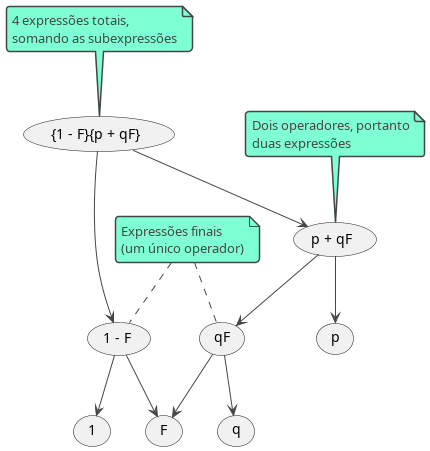

The diagram above was rendered by PlantUML. Its source (embedded in the PNG):
@startuml
!theme vibrant

usecase ({1 - F}{p + qF}) as toplevel
usecase (p + qF) as rightside
usecase (1 - F) as leftside

toplevel -down-> leftside
toplevel -down-> rightside

rightside -down-> (p)
rightside -down-> (qF)
(qF) -down-> (q)
(qF) -down-> (F)

leftside -down-> (1)
leftside -down-> (F)

note top of toplevel
    4 expressões totais,
    somando as subexpressões
end note

note top of rightside
    Dois operadores, portanto
    duas expressões
end note

note as final
    Expressões finais
    (um único operador)
end note

final .. leftside
final .. (qF)

@enduml